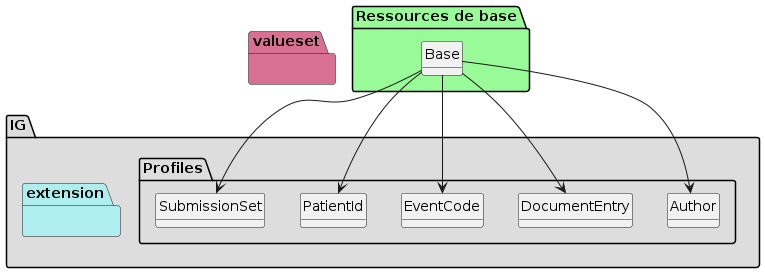

The diagram above was rendered by PlantUML. Its source (embedded in the PNG):
@startuml
set namespaceSeparator ?
hide circle
hide class fields

package IG #DDDDDD{

     package Profiles #DDDDDD{

        class Author{

             Author => [None..None]
             Author.institution => [0..1]
             Author.institution.XON1 => [1..1]
             Author.institution.XON6 => [1..1]
             Author.institution.XON7 => [1..1]
             Author.institution.XON10 => [1..1]
             Author.person => [1..1]
             Author.person.XCN1 => [1..1]
             Author.person.XCN2 => [1..1]
             Author.person.XCN3 => [1..1]
             Author.person.XCN9 => [1..1]
             Author.person.XCN10 => [1..1]
             Author.person.XCN13 => [1..1]
             Author.role => [1..1]
             Author.specialty => [0..1]
        } 

        class DocumentEntry{

             DocumentEntry => [None..None]
             DocumentEntry.entryUUID => [1..1]
             DocumentEntry.logicalId => [1..1]
             DocumentEntry.mimeType => [1..1]
             DocumentEntry.availabilityStatus => [1..1]
             DocumentEntry.hash => [1..1]
             DocumentEntry.size => [1..1]
             DocumentEntry.languageCode => [1..1]
             DocumentEntry.author => [1..*]
             DocumentEntry.legalAuthenticator => [1..1]
             DocumentEntry.legalAuthenticator.XCN1 => [1..1]
             DocumentEntry.legalAuthenticator.XCN2 => [1..1]
             DocumentEntry.legalAuthenticator.XCN3 => [1..1]
             DocumentEntry.legalAuthenticator.XCN9 => [1..1]
             DocumentEntry.legalAuthenticator.XCN10 => [1..1]
             DocumentEntry.legalAuthenticator.XCN13 => [1..1]
             DocumentEntry.repositoryUniqueId => [1..1]
             DocumentEntry.serviceStartTime => [1..1]
             DocumentEntry.serviceEndTime => [0..1]
             DocumentEntry.sourcePatientID => [1..1]
             DocumentEntry.sourcePatientID.CX1 => [1..1]
             DocumentEntry.sourcePatientID.CX4 => [1..1]
             DocumentEntry.sourcePatientID.CX5 => [1..1]
             DocumentEntry.sourcePatientInfo => [1..1]
             DocumentEntry.sourcePatientInfo.PID3 => [0..1]
             DocumentEntry.sourcePatientInfo.PID5 => [1..*]
             DocumentEntry.sourcePatientInfo.PID7 => [0..1]
             DocumentEntry.sourcePatientInfo.PID8 => [0..1]
             DocumentEntry.sourcePatientInfo.PID11 => [0..1]
             DocumentEntry.sourcePatientInfo.PID13 => [0..1]
             DocumentEntry.sourcePatientInfo.PID14 => [0..1]
             DocumentEntry.sourcePatientInfo.PID15 => [0..1]
             DocumentEntry.sourcePatientInfo.PID16 => [0..1]
             DocumentEntry.sourcePatientInfo.PID18 => [0..1]
             DocumentEntry.sourcePatientInfo.PID21 => [0..1]
             DocumentEntry.URI => [1..1]
             DocumentEntry.title => [1..1]
             DocumentEntry.comments => [0..1]
             DocumentEntry.patientID => [1..1]
             DocumentEntry.uniqueId => [1..1]
             DocumentEntry.class => [1..1]
             DocumentEntry.confidentiality => [1..4]
             DocumentEntry.eventCodeList => [0..*]
             DocumentEntry.format => [1..1]
             DocumentEntry.healthcareFacilityTypeCode => [1..1]
             DocumentEntry.practiceSetting => [1..1]
             DocumentEntry.type => [1..1]
             DocumentEntry.documentAvailability => [0..1]
             DocumentEntry.homeCommunityId => [0..1]
             DocumentEntry.creationTime => [1..1]
             DocumentEntry.referenceIdList => [0..*]
             DocumentEntry.referenceIdList.CX1 => [1..1]
             DocumentEntry.referenceIdList.CX4 => [1..1]
             DocumentEntry.referenceIdList.CX5 => [1..1]
             DocumentEntry.version => [0..1]
        } 

        class EventCode{

             EventCode => [None..None]
             EventCode.eventCode => [1..1]
        } 

        class PatientId{

             PatientId => [None..None]
             PatientId.CX1 => [1..1]
             PatientId.CX4 => [1..1]
             PatientId.CX5 => [1..1]
        } 

        class SubmissionSet{

             SubmissionSet => [None..None]
             SubmissionSet.entryUUID => [1..1]
             SubmissionSet.availabilityStatus => [1..1]
             SubmissionSet.submissionTime => [1..1]
             SubmissionSet.title => [0..1]
             SubmissionSet.comments => [0..1]
             SubmissionSet.patientID => [1..1]
             SubmissionSet.sourceID => [1..1]
             SubmissionSet.uniqueID => [1..1]
             SubmissionSet.contentTypeCode => [1..1]
             SubmissionSet.author => [1..1]
             SubmissionSet.homeCommunityID => [0..1]
             SubmissionSet.intendedRecipient => [0..*]
         }

     }
     package extension #paleturquoise {


         }
     }
     package valueset #PaleVioletRed{
       }

package "Ressources de base" #palegreen {

 class "Base" as  class095a1b43effec73955e31e790438de49 

    class095a1b43effec73955e31e790438de49 --> Author

 class "Base" as  class095a1b43effec73955e31e790438de49 

    class095a1b43effec73955e31e790438de49 --> DocumentEntry

 class "Base" as  class095a1b43effec73955e31e790438de49 

    class095a1b43effec73955e31e790438de49 --> EventCode

 class "Base" as  class095a1b43effec73955e31e790438de49 

    class095a1b43effec73955e31e790438de49 --> PatientId

 class "Base" as  class095a1b43effec73955e31e790438de49 

    class095a1b43effec73955e31e790438de49 --> SubmissionSet
}
@enduml